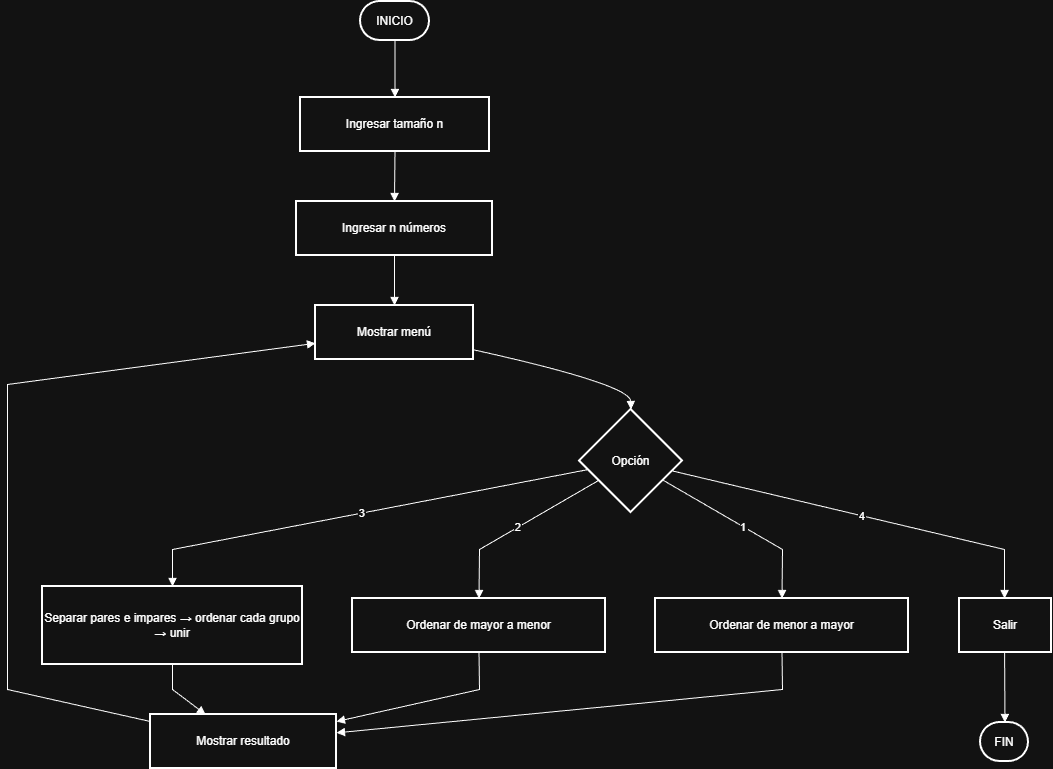

The diagram above was exported from draw.io. Its source (the exported page's mxGraphModel, read from the mxfile embedded in the PNG):
<mxGraphModel dx="1906" dy="981" grid="1" gridSize="10" guides="1" tooltips="1" connect="1" arrows="1" fold="1" page="1" pageScale="1" pageWidth="827" pageHeight="1169" math="0" shadow="0">
  <root>
    <mxCell id="0" />
    <mxCell id="1" parent="0" />
    <mxCell id="swTYFNILdDFt8eVrY5GV-1" parent="1" style="rounded=1;whiteSpace=wrap;arcSize=50;strokeWidth=2;" value="INICIO" vertex="1">
      <mxGeometry height="39" width="69" x="373" y="28" as="geometry" />
    </mxCell>
    <mxCell id="swTYFNILdDFt8eVrY5GV-2" parent="1" style="whiteSpace=wrap;strokeWidth=2;" value="Ingresar tamaño n" vertex="1">
      <mxGeometry height="54" width="189" x="313" y="124" as="geometry" />
    </mxCell>
    <mxCell id="swTYFNILdDFt8eVrY5GV-3" parent="1" style="whiteSpace=wrap;strokeWidth=2;" value="Ingresar n números" vertex="1">
      <mxGeometry height="54" width="196" x="309" y="228" as="geometry" />
    </mxCell>
    <mxCell id="swTYFNILdDFt8eVrY5GV-4" parent="1" style="whiteSpace=wrap;strokeWidth=2;" value="Mostrar menú" vertex="1">
      <mxGeometry height="54" width="158" x="328" y="332" as="geometry" />
    </mxCell>
    <mxCell id="swTYFNILdDFt8eVrY5GV-5" parent="1" style="rhombus;strokeWidth=2;whiteSpace=wrap;" value="Opción" vertex="1">
      <mxGeometry height="103" width="103" x="592" y="436" as="geometry" />
    </mxCell>
    <mxCell id="swTYFNILdDFt8eVrY5GV-6" parent="1" style="whiteSpace=wrap;strokeWidth=2;" value="Ordenar de menor a mayor" vertex="1">
      <mxGeometry height="54" width="253" x="668" y="625" as="geometry" />
    </mxCell>
    <mxCell id="swTYFNILdDFt8eVrY5GV-7" parent="1" style="whiteSpace=wrap;strokeWidth=2;" value="Ordenar de mayor a menor" vertex="1">
      <mxGeometry height="54" width="253" x="365" y="625" as="geometry" />
    </mxCell>
    <mxCell id="swTYFNILdDFt8eVrY5GV-8" parent="1" style="whiteSpace=wrap;strokeWidth=2;" value="Separar pares e impares → ordenar cada grupo → unir" vertex="1">
      <mxGeometry height="78" width="260" x="55" y="613" as="geometry" />
    </mxCell>
    <mxCell id="swTYFNILdDFt8eVrY5GV-9" parent="1" style="whiteSpace=wrap;strokeWidth=2;" value="Salir" vertex="1">
      <mxGeometry height="54" width="92" x="972" y="625" as="geometry" />
    </mxCell>
    <mxCell id="swTYFNILdDFt8eVrY5GV-10" parent="1" style="rounded=1;whiteSpace=wrap;arcSize=50;strokeWidth=2;" value="FIN" vertex="1">
      <mxGeometry height="39" width="48" x="993" y="749" as="geometry" />
    </mxCell>
    <mxCell id="swTYFNILdDFt8eVrY5GV-11" parent="1" style="whiteSpace=wrap;strokeWidth=2;" value="Mostrar resultado" vertex="1">
      <mxGeometry height="54" width="186" x="163" y="741" as="geometry" />
    </mxCell>
    <mxCell id="swTYFNILdDFt8eVrY5GV-13" edge="1" parent="1" source="swTYFNILdDFt8eVrY5GV-1" style="curved=1;startArrow=none;endArrow=block;exitX=0.5;exitY=0.99;entryX=0.5;entryY=0;rounded=0;" target="swTYFNILdDFt8eVrY5GV-2" value="">
      <mxGeometry relative="1" as="geometry">
        <Array as="points" />
      </mxGeometry>
    </mxCell>
    <mxCell id="swTYFNILdDFt8eVrY5GV-14" edge="1" parent="1" source="swTYFNILdDFt8eVrY5GV-2" style="curved=1;startArrow=none;endArrow=block;exitX=0.5;exitY=1;entryX=0.5;entryY=0;rounded=0;" target="swTYFNILdDFt8eVrY5GV-3" value="">
      <mxGeometry relative="1" as="geometry">
        <Array as="points" />
      </mxGeometry>
    </mxCell>
    <mxCell id="swTYFNILdDFt8eVrY5GV-15" edge="1" parent="1" source="swTYFNILdDFt8eVrY5GV-3" style="curved=1;startArrow=none;endArrow=block;exitX=0.5;exitY=1;entryX=0.5;entryY=0;rounded=0;" target="swTYFNILdDFt8eVrY5GV-4" value="">
      <mxGeometry relative="1" as="geometry">
        <Array as="points" />
      </mxGeometry>
    </mxCell>
    <mxCell id="swTYFNILdDFt8eVrY5GV-16" edge="1" parent="1" source="swTYFNILdDFt8eVrY5GV-4" style="curved=1;startArrow=none;endArrow=block;exitX=1;exitY=0.82;entryX=0.5;entryY=0;rounded=0;" target="swTYFNILdDFt8eVrY5GV-5" value="">
      <mxGeometry relative="1" as="geometry">
        <Array as="points">
          <mxPoint x="643" y="411" />
        </Array>
      </mxGeometry>
    </mxCell>
    <mxCell id="swTYFNILdDFt8eVrY5GV-17" edge="1" parent="1" source="swTYFNILdDFt8eVrY5GV-5" style="curved=0;startArrow=none;endArrow=block;exitX=1;exitY=0.8;entryX=0.5;entryY=0.01;rounded=0;" target="swTYFNILdDFt8eVrY5GV-6" value="1">
      <mxGeometry relative="1" as="geometry">
        <Array as="points">
          <mxPoint x="795" y="576" />
        </Array>
      </mxGeometry>
    </mxCell>
    <mxCell id="swTYFNILdDFt8eVrY5GV-18" edge="1" parent="1" source="swTYFNILdDFt8eVrY5GV-5" style="curved=0;startArrow=none;endArrow=block;exitX=0;exitY=0.8;entryX=0.5;entryY=0.01;rounded=0;" target="swTYFNILdDFt8eVrY5GV-7" value="2">
      <mxGeometry relative="1" as="geometry">
        <Array as="points">
          <mxPoint x="492" y="576" />
        </Array>
      </mxGeometry>
    </mxCell>
    <mxCell id="swTYFNILdDFt8eVrY5GV-19" edge="1" parent="1" source="swTYFNILdDFt8eVrY5GV-5" style="curved=0;startArrow=none;endArrow=block;exitX=0;exitY=0.6;entryX=0.5;entryY=0.01;rounded=0;" target="swTYFNILdDFt8eVrY5GV-8" value="3">
      <mxGeometry relative="1" as="geometry">
        <Array as="points">
          <mxPoint x="185" y="576" />
        </Array>
      </mxGeometry>
    </mxCell>
    <mxCell id="swTYFNILdDFt8eVrY5GV-20" edge="1" parent="1" source="swTYFNILdDFt8eVrY5GV-5" style="curved=0;startArrow=none;endArrow=block;exitX=1;exitY=0.62;entryX=0.49;entryY=0.01;rounded=0;" target="swTYFNILdDFt8eVrY5GV-9" value="4">
      <mxGeometry relative="1" as="geometry">
        <Array as="points">
          <mxPoint x="1017" y="576" />
        </Array>
      </mxGeometry>
    </mxCell>
    <mxCell id="swTYFNILdDFt8eVrY5GV-21" edge="1" parent="1" source="swTYFNILdDFt8eVrY5GV-9" style="curved=1;startArrow=none;endArrow=block;exitX=0.49;exitY=1.01;entryX=0.51;entryY=0;rounded=0;" target="swTYFNILdDFt8eVrY5GV-10" value="">
      <mxGeometry relative="1" as="geometry">
        <Array as="points" />
      </mxGeometry>
    </mxCell>
    <mxCell id="swTYFNILdDFt8eVrY5GV-22" edge="1" parent="1" source="swTYFNILdDFt8eVrY5GV-6" style="curved=0;startArrow=none;endArrow=block;exitX=0.5;exitY=1.01;entryX=1;entryY=0.34;rounded=0;" target="swTYFNILdDFt8eVrY5GV-11" value="">
      <mxGeometry relative="1" as="geometry">
        <Array as="points">
          <mxPoint x="795" y="716" />
        </Array>
      </mxGeometry>
    </mxCell>
    <mxCell id="swTYFNILdDFt8eVrY5GV-23" edge="1" parent="1" source="swTYFNILdDFt8eVrY5GV-7" style="curved=0;startArrow=none;endArrow=block;exitX=0.5;exitY=1.01;entryX=1;entryY=0.13;rounded=0;" target="swTYFNILdDFt8eVrY5GV-11" value="">
      <mxGeometry relative="1" as="geometry">
        <Array as="points">
          <mxPoint x="492" y="716" />
        </Array>
      </mxGeometry>
    </mxCell>
    <mxCell id="swTYFNILdDFt8eVrY5GV-24" edge="1" parent="1" source="swTYFNILdDFt8eVrY5GV-8" style="curved=0;startArrow=none;endArrow=block;exitX=0.5;exitY=1;entryX=0.3;entryY=0.01;rounded=0;" target="swTYFNILdDFt8eVrY5GV-11" value="">
      <mxGeometry relative="1" as="geometry">
        <Array as="points">
          <mxPoint x="185" y="716" />
        </Array>
      </mxGeometry>
    </mxCell>
    <mxCell id="swTYFNILdDFt8eVrY5GV-25" edge="1" parent="1" source="swTYFNILdDFt8eVrY5GV-11" style="curved=0;startArrow=none;endArrow=block;exitX=0;exitY=0.13;entryX=0;entryY=0.7;rounded=0;" target="swTYFNILdDFt8eVrY5GV-4" value="">
      <mxGeometry relative="1" as="geometry">
        <Array as="points">
          <mxPoint x="20" y="716" />
          <mxPoint x="20" y="411" />
        </Array>
      </mxGeometry>
    </mxCell>
  </root>
</mxGraphModel>